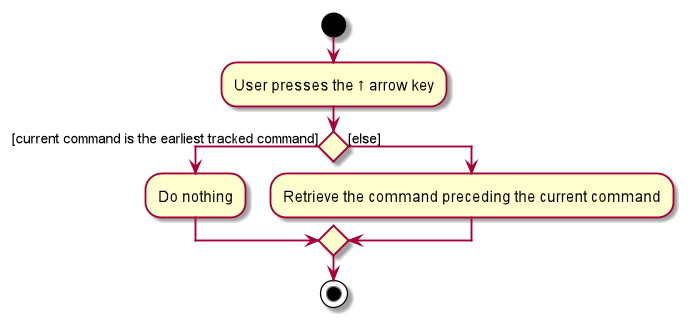

The diagram above was rendered by PlantUML. Its source (embedded in the PNG):
@startuml
start
:User presses the ↑ arrow key;
If () then ([current command is the earliest tracked command])
    :Do nothing;
else ([else])
    :Retrieve the command preceding the current command;
endif
stop
@enduml